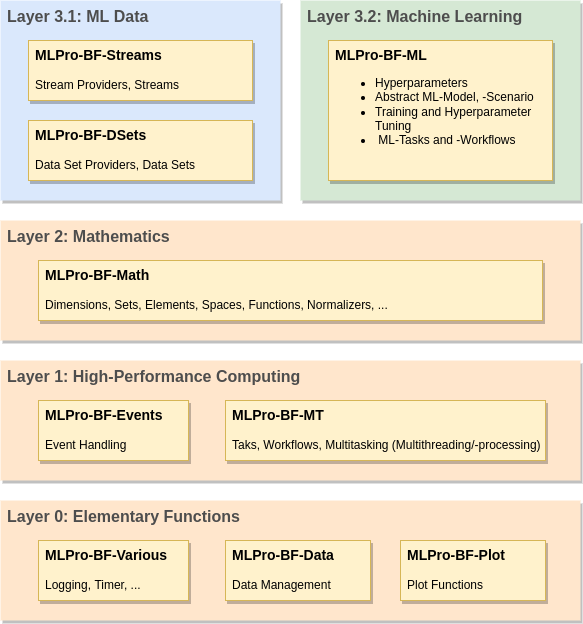

The diagram above was exported from draw.io. Its source (the exported page's mxGraphModel, read from the mxfile embedded in the PNG):
<mxGraphModel dx="2810" dy="1265" grid="1" gridSize="10" guides="1" tooltips="1" connect="1" arrows="1" fold="1" page="1" pageScale="1" pageWidth="4681" pageHeight="3300" math="0" shadow="0">
  <root>
    <mxCell id="0" />
    <mxCell id="1" parent="0" />
    <mxCell id="JanPlrSS_G9j6Y3K1HOv-21" value="Layer 0: Elementary Functions" style="rounded=0;whiteSpace=wrap;html=1;shadow=1;glass=0;fontSize=16;align=left;labelPosition=center;verticalLabelPosition=middle;verticalAlign=top;spacingLeft=5;fontStyle=1;strokeColor=none;fillColor=#ffe6cc;fontColor=#4D4D4D;" vertex="1" parent="1">
      <mxGeometry x="40" y="590" width="580" height="120" as="geometry" />
    </mxCell>
    <mxCell id="JanPlrSS_G9j6Y3K1HOv-20" value="Layer 3.2: Machine Learning" style="rounded=0;whiteSpace=wrap;html=1;shadow=1;glass=0;fontSize=16;dashed=1;align=left;labelPosition=center;verticalLabelPosition=middle;verticalAlign=top;spacingLeft=5;spacingRight=5;fontStyle=1;fillColor=#d5e8d4;strokeColor=none;fontColor=#4D4D4D;" vertex="1" parent="1">
      <mxGeometry x="340" y="90" width="280" height="200" as="geometry" />
    </mxCell>
    <mxCell id="JanPlrSS_G9j6Y3K1HOv-16" value="Layer 3.1: ML Data" style="rounded=0;whiteSpace=wrap;html=1;shadow=1;glass=0;fontSize=16;dashed=1;align=left;labelPosition=center;verticalLabelPosition=middle;verticalAlign=top;spacingLeft=5;spacingRight=5;fontStyle=1;fillColor=#dae8fc;strokeColor=none;fontColor=#4D4D4D;" vertex="1" parent="1">
      <mxGeometry x="40" y="90" width="280" height="200" as="geometry" />
    </mxCell>
    <mxCell id="JanPlrSS_G9j6Y3K1HOv-14" value="Layer 2: Mathematics" style="rounded=0;whiteSpace=wrap;html=1;shadow=1;glass=0;fontSize=16;dashed=1;align=left;labelPosition=center;verticalLabelPosition=middle;verticalAlign=top;spacingLeft=5;fontStyle=1;fillColor=#ffe6cc;strokeColor=none;fontColor=#4D4D4D;" vertex="1" parent="1">
      <mxGeometry x="40" y="310" width="580" height="120" as="geometry" />
    </mxCell>
    <mxCell id="JanPlrSS_G9j6Y3K1HOv-13" value="Layer 1: High-Performance Computing" style="rounded=0;whiteSpace=wrap;html=1;shadow=1;glass=0;fontSize=16;dashed=1;align=left;labelPosition=center;verticalLabelPosition=middle;verticalAlign=top;spacingLeft=5;fontStyle=1;fillColor=#ffe6cc;strokeColor=none;fontColor=#4D4D4D;" vertex="1" parent="1">
      <mxGeometry x="40" y="450" width="580" height="120" as="geometry" />
    </mxCell>
    <mxCell id="JanPlrSS_G9j6Y3K1HOv-1" value="&lt;font style=&quot;font-size: 14px;&quot;&gt;MLPro-BF-Various&lt;/font&gt;&lt;br&gt;&lt;span style=&quot;font-weight: normal;&quot;&gt;&lt;br&gt;Logging, Timer, ...&lt;/span&gt;" style="rounded=0;whiteSpace=wrap;html=1;fillColor=#fff2cc;strokeColor=#d6b656;glass=0;shadow=1;align=left;verticalAlign=top;fontStyle=1;spacingLeft=5;" vertex="1" parent="1">
      <mxGeometry x="78" y="630" width="150" height="60" as="geometry" />
    </mxCell>
    <mxCell id="JanPlrSS_G9j6Y3K1HOv-3" value="&lt;font style=&quot;font-size: 14px;&quot;&gt;MLPro-BF-Math&lt;br&gt;&lt;/font&gt;&lt;span style=&quot;font-weight: normal;&quot;&gt;&lt;br&gt;Dimensions, Sets, Elements, Spaces, Functions, Normalizers, ...&lt;/span&gt;" style="rounded=0;whiteSpace=wrap;html=1;fillColor=#fff2cc;strokeColor=#d6b656;glass=0;shadow=1;align=left;verticalAlign=top;fontStyle=1;spacingLeft=5;" vertex="1" parent="1">
      <mxGeometry x="78" y="350" width="504" height="60" as="geometry" />
    </mxCell>
    <mxCell id="JanPlrSS_G9j6Y3K1HOv-4" value="&lt;font style=&quot;font-size: 14px;&quot;&gt;MLPro-BF-Events&lt;/font&gt;&lt;br&gt;&lt;br&gt;&lt;span style=&quot;font-weight: normal;&quot;&gt;Event Handling&lt;/span&gt;" style="rounded=0;whiteSpace=wrap;html=1;fillColor=#fff2cc;strokeColor=#d6b656;glass=0;shadow=1;align=left;verticalAlign=top;fontStyle=1;spacingLeft=5;" vertex="1" parent="1">
      <mxGeometry x="78" y="490" width="150" height="60" as="geometry" />
    </mxCell>
    <mxCell id="JanPlrSS_G9j6Y3K1HOv-5" value="&lt;font style=&quot;font-size: 14px;&quot;&gt;MLPro-BF-MT &lt;/font&gt;&lt;br&gt;&lt;br&gt;&lt;span style=&quot;font-weight: normal;&quot;&gt;Taks, Workflows, Multitasking (Multithreading/-processing)&lt;/span&gt;" style="rounded=0;whiteSpace=wrap;html=1;fillColor=#fff2cc;strokeColor=#d6b656;glass=0;shadow=1;align=left;verticalAlign=top;fontStyle=1;spacingLeft=5;" vertex="1" parent="1">
      <mxGeometry x="265" y="490" width="320" height="60" as="geometry" />
    </mxCell>
    <mxCell id="JanPlrSS_G9j6Y3K1HOv-6" value="&lt;font style=&quot;font-size: 14px;&quot;&gt;MLPro-BF-Streams&lt;/font&gt;&lt;br&gt;&lt;br&gt;&lt;span style=&quot;font-weight: normal;&quot;&gt;Stream Providers, Streams&lt;/span&gt;" style="rounded=0;whiteSpace=wrap;html=1;fillColor=#fff2cc;strokeColor=#d6b656;glass=0;shadow=1;align=left;verticalAlign=top;fontStyle=1;spacingLeft=5;" vertex="1" parent="1">
      <mxGeometry x="68" y="130" width="224" height="60" as="geometry" />
    </mxCell>
    <mxCell id="JanPlrSS_G9j6Y3K1HOv-7" value="&lt;font style=&quot;font-size: 14px;&quot;&gt;MLPro-BF-Data&lt;/font&gt;&lt;br&gt;&lt;span style=&quot;font-weight: normal;&quot;&gt;&lt;br&gt;Data Management&lt;/span&gt;" style="rounded=0;whiteSpace=wrap;html=1;fillColor=#fff2cc;strokeColor=#d6b656;glass=0;shadow=1;align=left;verticalAlign=top;fontStyle=1;spacingLeft=5;" vertex="1" parent="1">
      <mxGeometry x="265" y="630" width="145" height="60" as="geometry" />
    </mxCell>
    <mxCell id="JanPlrSS_G9j6Y3K1HOv-8" value="&lt;font style=&quot;font-size: 14px;&quot;&gt;MLPro-BF-ML&lt;/font&gt;&lt;span style=&quot;background-color: initial; font-weight: normal;&quot;&gt;&lt;br&gt;&lt;ul&gt;&lt;li&gt;&lt;span style=&quot;background-color: initial; font-weight: normal;&quot;&gt;Hyperparameters&lt;/span&gt;&lt;/li&gt;&lt;li&gt;&lt;span style=&quot;background-color: initial; font-weight: normal;&quot;&gt;Abstract ML-Model, -Scenario&lt;/span&gt;&lt;/li&gt;&lt;li&gt;&lt;span style=&quot;background-color: initial; font-weight: normal;&quot;&gt;Training and Hyperparameter Tuning&lt;/span&gt;&lt;/li&gt;&lt;li&gt;&lt;span style=&quot;background-color: initial; font-weight: normal;&quot;&gt;&amp;nbsp;ML-Tasks and -Workflows&lt;/span&gt;&lt;/li&gt;&lt;/ul&gt;&lt;/span&gt;&lt;blockquote style=&quot;margin: 0 0 0 40px; border: none; padding: 0px;&quot;&gt;&lt;/blockquote&gt;&lt;blockquote style=&quot;margin: 0 0 0 40px; border: none; padding: 0px;&quot;&gt;&lt;/blockquote&gt;" style="rounded=0;whiteSpace=wrap;html=1;fillColor=#fff2cc;strokeColor=#d6b656;glass=0;shadow=1;align=left;verticalAlign=top;fontStyle=1;spacingLeft=5;" vertex="1" parent="1">
      <mxGeometry x="368" y="130" width="224" height="140" as="geometry" />
    </mxCell>
    <mxCell id="JanPlrSS_G9j6Y3K1HOv-9" value="&lt;font style=&quot;font-size: 14px;&quot;&gt;MLPro-BF-Plot&lt;/font&gt;&lt;br&gt;&lt;span style=&quot;font-weight: normal;&quot;&gt;&lt;br&gt;Plot Functions&lt;/span&gt;" style="rounded=0;whiteSpace=wrap;html=1;fillColor=#fff2cc;strokeColor=#d6b656;glass=0;shadow=1;align=left;verticalAlign=top;fontStyle=1;spacingLeft=5;" vertex="1" parent="1">
      <mxGeometry x="440" y="630" width="145" height="60" as="geometry" />
    </mxCell>
    <mxCell id="JanPlrSS_G9j6Y3K1HOv-17" value="&lt;font style=&quot;font-size: 14px;&quot;&gt;MLPro-BF-DSets&lt;/font&gt;&lt;br&gt;&lt;br&gt;&lt;span style=&quot;font-weight: normal;&quot;&gt;Data Set Providers, Data Sets&lt;/span&gt;" style="rounded=0;whiteSpace=wrap;html=1;fillColor=#fff2cc;strokeColor=#d6b656;glass=0;shadow=1;align=left;verticalAlign=top;fontStyle=1;spacingLeft=5;" vertex="1" parent="1">
      <mxGeometry x="68" y="210" width="224" height="60" as="geometry" />
    </mxCell>
  </root>
</mxGraphModel>